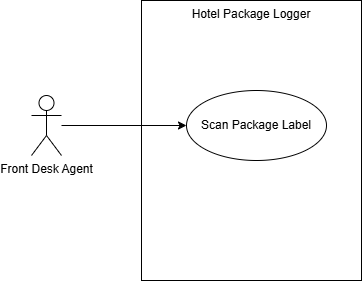

The diagram above was exported from draw.io. Its source (the exported page's mxGraphModel, read from the mxfile embedded in the PNG):
<mxGraphModel dx="773" dy="531" grid="1" gridSize="10" guides="1" tooltips="1" connect="1" arrows="1" fold="1" page="1" pageScale="1" pageWidth="850" pageHeight="1100" math="0" shadow="0">
  <root>
    <mxCell id="0" />
    <mxCell id="1" parent="0" />
    <mxCell id="0p8kEzi5_wRn3rX2-QO9-4" parent="1" style="html=1;whiteSpace=wrap;verticalAlign=top;" value="Hotel Package Logger" vertex="1">
      <mxGeometry height="280" width="220" x="240" y="180" as="geometry" />
    </mxCell>
    <mxCell id="0p8kEzi5_wRn3rX2-QO9-8" edge="1" parent="1" source="0p8kEzi5_wRn3rX2-QO9-5" style="edgeStyle=orthogonalEdgeStyle;rounded=0;orthogonalLoop=1;jettySize=auto;html=1;entryX=0;entryY=0.5;entryDx=0;entryDy=0;" target="0p8kEzi5_wRn3rX2-QO9-6">
      <mxGeometry relative="1" as="geometry" />
    </mxCell>
    <mxCell id="0p8kEzi5_wRn3rX2-QO9-5" parent="1" style="shape=umlActor;verticalLabelPosition=bottom;verticalAlign=top;html=1;" value="Front Desk Agent" vertex="1">
      <mxGeometry height="60" width="30" x="130" y="275" as="geometry" />
    </mxCell>
    <mxCell id="0p8kEzi5_wRn3rX2-QO9-6" parent="1" style="ellipse;whiteSpace=wrap;html=1;" value="Scan Package Label" vertex="1">
      <mxGeometry height="70" width="140" x="285" y="270" as="geometry" />
    </mxCell>
  </root>
</mxGraphModel>